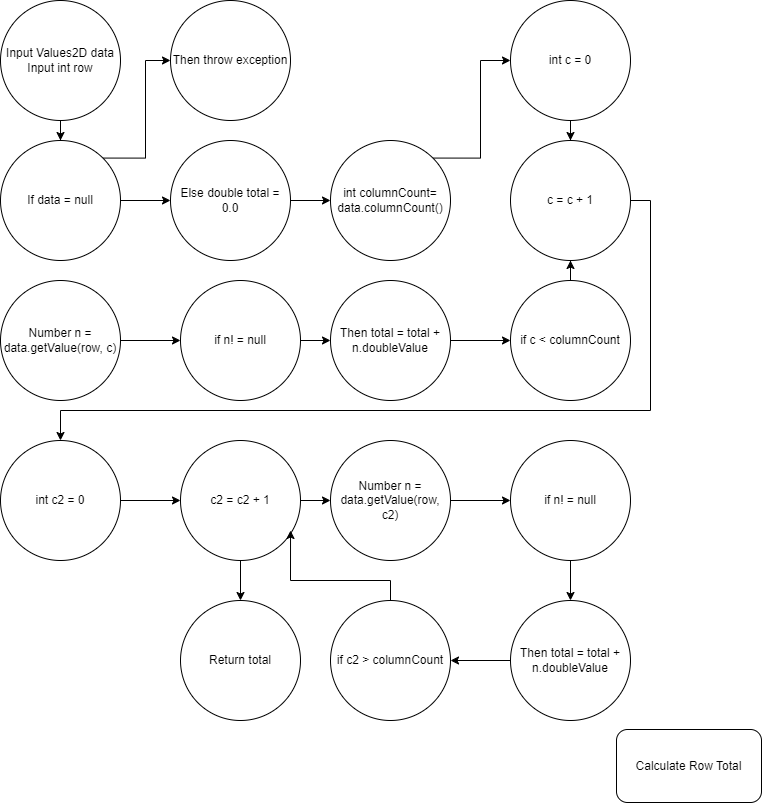

The diagram above was exported from draw.io. Its source (the exported page's mxGraphModel, read from the mxfile embedded in the PNG):
<mxGraphModel dx="954" dy="558" grid="0" gridSize="10" guides="1" tooltips="1" connect="1" arrows="1" fold="1" page="1" pageScale="1" pageWidth="850" pageHeight="1100" math="0" shadow="0">
  <root>
    <mxCell id="0" />
    <mxCell id="1" parent="0" />
    <mxCell id="TDsbzV1Tp2_MQkHEhJbp-43" style="edgeStyle=orthogonalEdgeStyle;rounded=0;orthogonalLoop=1;jettySize=auto;html=1;exitX=1;exitY=0;exitDx=0;exitDy=0;entryX=0;entryY=0.5;entryDx=0;entryDy=0;" edge="1" parent="1" source="TDsbzV1Tp2_MQkHEhJbp-1" target="TDsbzV1Tp2_MQkHEhJbp-5">
      <mxGeometry relative="1" as="geometry" />
    </mxCell>
    <mxCell id="TDsbzV1Tp2_MQkHEhJbp-1" value="int columnCount=&lt;br&gt;data.columnCount()" style="ellipse;whiteSpace=wrap;html=1;aspect=fixed;" vertex="1" parent="1">
      <mxGeometry x="400" y="180" width="120" height="120" as="geometry" />
    </mxCell>
    <mxCell id="TDsbzV1Tp2_MQkHEhJbp-2" value="" style="edgeStyle=orthogonalEdgeStyle;rounded=0;orthogonalLoop=1;jettySize=auto;html=1;" edge="1" parent="1" source="TDsbzV1Tp2_MQkHEhJbp-3" target="TDsbzV1Tp2_MQkHEhJbp-8">
      <mxGeometry relative="1" as="geometry" />
    </mxCell>
    <mxCell id="TDsbzV1Tp2_MQkHEhJbp-3" value="Input Values2D data&lt;br&gt;Input int row" style="ellipse;whiteSpace=wrap;html=1;aspect=fixed;" vertex="1" parent="1">
      <mxGeometry x="70" y="40" width="120" height="120" as="geometry" />
    </mxCell>
    <mxCell id="TDsbzV1Tp2_MQkHEhJbp-4" value="Then throw exception" style="ellipse;whiteSpace=wrap;html=1;aspect=fixed;" vertex="1" parent="1">
      <mxGeometry x="240" y="40" width="120" height="120" as="geometry" />
    </mxCell>
    <mxCell id="TDsbzV1Tp2_MQkHEhJbp-38" value="" style="edgeStyle=orthogonalEdgeStyle;rounded=0;orthogonalLoop=1;jettySize=auto;html=1;" edge="1" parent="1" source="TDsbzV1Tp2_MQkHEhJbp-5" target="TDsbzV1Tp2_MQkHEhJbp-12">
      <mxGeometry relative="1" as="geometry" />
    </mxCell>
    <mxCell id="TDsbzV1Tp2_MQkHEhJbp-5" value="int c = 0" style="ellipse;whiteSpace=wrap;html=1;aspect=fixed;" vertex="1" parent="1">
      <mxGeometry x="580" y="40" width="120" height="120" as="geometry" />
    </mxCell>
    <mxCell id="TDsbzV1Tp2_MQkHEhJbp-6" value="" style="edgeStyle=orthogonalEdgeStyle;rounded=0;orthogonalLoop=1;jettySize=auto;html=1;" edge="1" parent="1" source="TDsbzV1Tp2_MQkHEhJbp-8" target="TDsbzV1Tp2_MQkHEhJbp-10">
      <mxGeometry relative="1" as="geometry" />
    </mxCell>
    <mxCell id="TDsbzV1Tp2_MQkHEhJbp-7" style="edgeStyle=orthogonalEdgeStyle;rounded=0;orthogonalLoop=1;jettySize=auto;html=1;exitX=1;exitY=0;exitDx=0;exitDy=0;entryX=0;entryY=0.5;entryDx=0;entryDy=0;" edge="1" parent="1" source="TDsbzV1Tp2_MQkHEhJbp-8" target="TDsbzV1Tp2_MQkHEhJbp-4">
      <mxGeometry relative="1" as="geometry" />
    </mxCell>
    <mxCell id="TDsbzV1Tp2_MQkHEhJbp-8" value="If data = null" style="ellipse;whiteSpace=wrap;html=1;aspect=fixed;" vertex="1" parent="1">
      <mxGeometry x="70" y="180" width="120" height="120" as="geometry" />
    </mxCell>
    <mxCell id="TDsbzV1Tp2_MQkHEhJbp-9" value="" style="edgeStyle=orthogonalEdgeStyle;rounded=0;orthogonalLoop=1;jettySize=auto;html=1;" edge="1" parent="1" source="TDsbzV1Tp2_MQkHEhJbp-10" target="TDsbzV1Tp2_MQkHEhJbp-1">
      <mxGeometry relative="1" as="geometry" />
    </mxCell>
    <mxCell id="TDsbzV1Tp2_MQkHEhJbp-10" value="Else double total =&lt;br&gt;0.0" style="ellipse;whiteSpace=wrap;html=1;aspect=fixed;" vertex="1" parent="1">
      <mxGeometry x="240" y="180" width="120" height="120" as="geometry" />
    </mxCell>
    <mxCell id="TDsbzV1Tp2_MQkHEhJbp-44" style="edgeStyle=orthogonalEdgeStyle;rounded=0;orthogonalLoop=1;jettySize=auto;html=1;exitX=1;exitY=0.5;exitDx=0;exitDy=0;" edge="1" parent="1" source="TDsbzV1Tp2_MQkHEhJbp-12" target="TDsbzV1Tp2_MQkHEhJbp-24">
      <mxGeometry relative="1" as="geometry">
        <Array as="points">
          <mxPoint x="720" y="240" />
          <mxPoint x="720" y="450" />
          <mxPoint x="130" y="450" />
        </Array>
      </mxGeometry>
    </mxCell>
    <mxCell id="TDsbzV1Tp2_MQkHEhJbp-12" value="c = c + 1" style="ellipse;whiteSpace=wrap;html=1;aspect=fixed;" vertex="1" parent="1">
      <mxGeometry x="580" y="180" width="120" height="120" as="geometry" />
    </mxCell>
    <mxCell id="TDsbzV1Tp2_MQkHEhJbp-39" value="" style="edgeStyle=orthogonalEdgeStyle;rounded=0;orthogonalLoop=1;jettySize=auto;html=1;" edge="1" parent="1" source="TDsbzV1Tp2_MQkHEhJbp-14" target="TDsbzV1Tp2_MQkHEhJbp-12">
      <mxGeometry relative="1" as="geometry" />
    </mxCell>
    <mxCell id="TDsbzV1Tp2_MQkHEhJbp-14" value="if c &amp;lt; columnCount" style="ellipse;whiteSpace=wrap;html=1;aspect=fixed;" vertex="1" parent="1">
      <mxGeometry x="580" y="320" width="120" height="120" as="geometry" />
    </mxCell>
    <mxCell id="TDsbzV1Tp2_MQkHEhJbp-15" value="" style="edgeStyle=orthogonalEdgeStyle;rounded=0;orthogonalLoop=1;jettySize=auto;html=1;" edge="1" parent="1" source="TDsbzV1Tp2_MQkHEhJbp-16" target="TDsbzV1Tp2_MQkHEhJbp-31">
      <mxGeometry relative="1" as="geometry" />
    </mxCell>
    <mxCell id="TDsbzV1Tp2_MQkHEhJbp-16" value="if n! = null" style="ellipse;whiteSpace=wrap;html=1;aspect=fixed;" vertex="1" parent="1">
      <mxGeometry x="580" y="480" width="120" height="120" as="geometry" />
    </mxCell>
    <mxCell id="TDsbzV1Tp2_MQkHEhJbp-17" value="" style="edgeStyle=orthogonalEdgeStyle;rounded=0;orthogonalLoop=1;jettySize=auto;html=1;" edge="1" parent="1" source="TDsbzV1Tp2_MQkHEhJbp-18" target="TDsbzV1Tp2_MQkHEhJbp-14">
      <mxGeometry relative="1" as="geometry" />
    </mxCell>
    <mxCell id="TDsbzV1Tp2_MQkHEhJbp-18" value="Then total = total + n.doubleValue" style="ellipse;whiteSpace=wrap;html=1;aspect=fixed;" vertex="1" parent="1">
      <mxGeometry x="400" y="320" width="120" height="120" as="geometry" />
    </mxCell>
    <mxCell id="TDsbzV1Tp2_MQkHEhJbp-19" value="" style="edgeStyle=orthogonalEdgeStyle;rounded=0;orthogonalLoop=1;jettySize=auto;html=1;" edge="1" parent="1" source="TDsbzV1Tp2_MQkHEhJbp-20" target="TDsbzV1Tp2_MQkHEhJbp-18">
      <mxGeometry relative="1" as="geometry" />
    </mxCell>
    <mxCell id="TDsbzV1Tp2_MQkHEhJbp-20" value="if n! = null" style="ellipse;whiteSpace=wrap;html=1;aspect=fixed;" vertex="1" parent="1">
      <mxGeometry x="250" y="320" width="120" height="120" as="geometry" />
    </mxCell>
    <mxCell id="TDsbzV1Tp2_MQkHEhJbp-21" value="" style="edgeStyle=orthogonalEdgeStyle;rounded=0;orthogonalLoop=1;jettySize=auto;html=1;" edge="1" parent="1" source="TDsbzV1Tp2_MQkHEhJbp-22" target="TDsbzV1Tp2_MQkHEhJbp-20">
      <mxGeometry relative="1" as="geometry" />
    </mxCell>
    <mxCell id="TDsbzV1Tp2_MQkHEhJbp-22" value="Number n = data.getValue(row, c)" style="ellipse;whiteSpace=wrap;html=1;aspect=fixed;" vertex="1" parent="1">
      <mxGeometry x="70" y="320" width="120" height="120" as="geometry" />
    </mxCell>
    <mxCell id="TDsbzV1Tp2_MQkHEhJbp-23" value="" style="edgeStyle=orthogonalEdgeStyle;rounded=0;orthogonalLoop=1;jettySize=auto;html=1;" edge="1" parent="1" source="TDsbzV1Tp2_MQkHEhJbp-24" target="TDsbzV1Tp2_MQkHEhJbp-27">
      <mxGeometry relative="1" as="geometry" />
    </mxCell>
    <mxCell id="TDsbzV1Tp2_MQkHEhJbp-24" value="int c2 = 0" style="ellipse;whiteSpace=wrap;html=1;aspect=fixed;" vertex="1" parent="1">
      <mxGeometry x="70" y="480" width="120" height="120" as="geometry" />
    </mxCell>
    <mxCell id="TDsbzV1Tp2_MQkHEhJbp-25" value="" style="edgeStyle=orthogonalEdgeStyle;rounded=0;orthogonalLoop=1;jettySize=auto;html=1;" edge="1" parent="1" source="TDsbzV1Tp2_MQkHEhJbp-27" target="TDsbzV1Tp2_MQkHEhJbp-29">
      <mxGeometry relative="1" as="geometry" />
    </mxCell>
    <mxCell id="TDsbzV1Tp2_MQkHEhJbp-26" value="" style="edgeStyle=orthogonalEdgeStyle;rounded=0;orthogonalLoop=1;jettySize=auto;html=1;" edge="1" parent="1" source="TDsbzV1Tp2_MQkHEhJbp-27" target="TDsbzV1Tp2_MQkHEhJbp-33">
      <mxGeometry relative="1" as="geometry" />
    </mxCell>
    <mxCell id="TDsbzV1Tp2_MQkHEhJbp-27" value="c2 = c2 + 1" style="ellipse;whiteSpace=wrap;html=1;aspect=fixed;" vertex="1" parent="1">
      <mxGeometry x="250" y="480" width="120" height="120" as="geometry" />
    </mxCell>
    <mxCell id="TDsbzV1Tp2_MQkHEhJbp-28" value="" style="edgeStyle=orthogonalEdgeStyle;rounded=0;orthogonalLoop=1;jettySize=auto;html=1;" edge="1" parent="1" source="TDsbzV1Tp2_MQkHEhJbp-29" target="TDsbzV1Tp2_MQkHEhJbp-16">
      <mxGeometry relative="1" as="geometry" />
    </mxCell>
    <mxCell id="TDsbzV1Tp2_MQkHEhJbp-29" value="Number n = data.getValue(row, c2)" style="ellipse;whiteSpace=wrap;html=1;aspect=fixed;" vertex="1" parent="1">
      <mxGeometry x="400" y="480" width="120" height="120" as="geometry" />
    </mxCell>
    <mxCell id="TDsbzV1Tp2_MQkHEhJbp-30" value="" style="edgeStyle=orthogonalEdgeStyle;rounded=0;orthogonalLoop=1;jettySize=auto;html=1;" edge="1" parent="1" source="TDsbzV1Tp2_MQkHEhJbp-31" target="TDsbzV1Tp2_MQkHEhJbp-32">
      <mxGeometry relative="1" as="geometry" />
    </mxCell>
    <mxCell id="TDsbzV1Tp2_MQkHEhJbp-31" value="Then total = total + n.doubleValue" style="ellipse;whiteSpace=wrap;html=1;aspect=fixed;" vertex="1" parent="1">
      <mxGeometry x="580" y="640" width="120" height="120" as="geometry" />
    </mxCell>
    <mxCell id="TDsbzV1Tp2_MQkHEhJbp-32" value="if c2 &amp;gt; columnCount" style="ellipse;whiteSpace=wrap;html=1;aspect=fixed;" vertex="1" parent="1">
      <mxGeometry x="400" y="640" width="120" height="120" as="geometry" />
    </mxCell>
    <mxCell id="TDsbzV1Tp2_MQkHEhJbp-33" value="Return total" style="ellipse;whiteSpace=wrap;html=1;aspect=fixed;" vertex="1" parent="1">
      <mxGeometry x="250" y="640" width="120" height="120" as="geometry" />
    </mxCell>
    <mxCell id="TDsbzV1Tp2_MQkHEhJbp-34" style="edgeStyle=orthogonalEdgeStyle;rounded=0;orthogonalLoop=1;jettySize=auto;html=1;exitX=0.5;exitY=0;exitDx=0;exitDy=0;entryX=0.917;entryY=0.75;entryDx=0;entryDy=0;entryPerimeter=0;" edge="1" parent="1" source="TDsbzV1Tp2_MQkHEhJbp-32" target="TDsbzV1Tp2_MQkHEhJbp-27">
      <mxGeometry relative="1" as="geometry" />
    </mxCell>
    <mxCell id="TDsbzV1Tp2_MQkHEhJbp-37" value="Calculate Row Total" style="rounded=1;whiteSpace=wrap;html=1;" vertex="1" parent="1">
      <mxGeometry x="686" y="769" width="145" height="73" as="geometry" />
    </mxCell>
  </root>
</mxGraphModel>